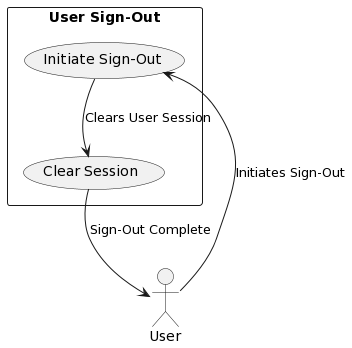

The diagram above was rendered by PlantUML. Its source (embedded in the PNG):
@startuml
actor User as U
rectangle "User Sign-Out" {
  usecase (Initiate Sign-Out) as UC1
  usecase (Clear Session) as UC2
}

U --> UC1 : Initiates Sign-Out
UC1 --> UC2 : Clears User Session
UC2 --> U : Sign-Out Complete
@enduml